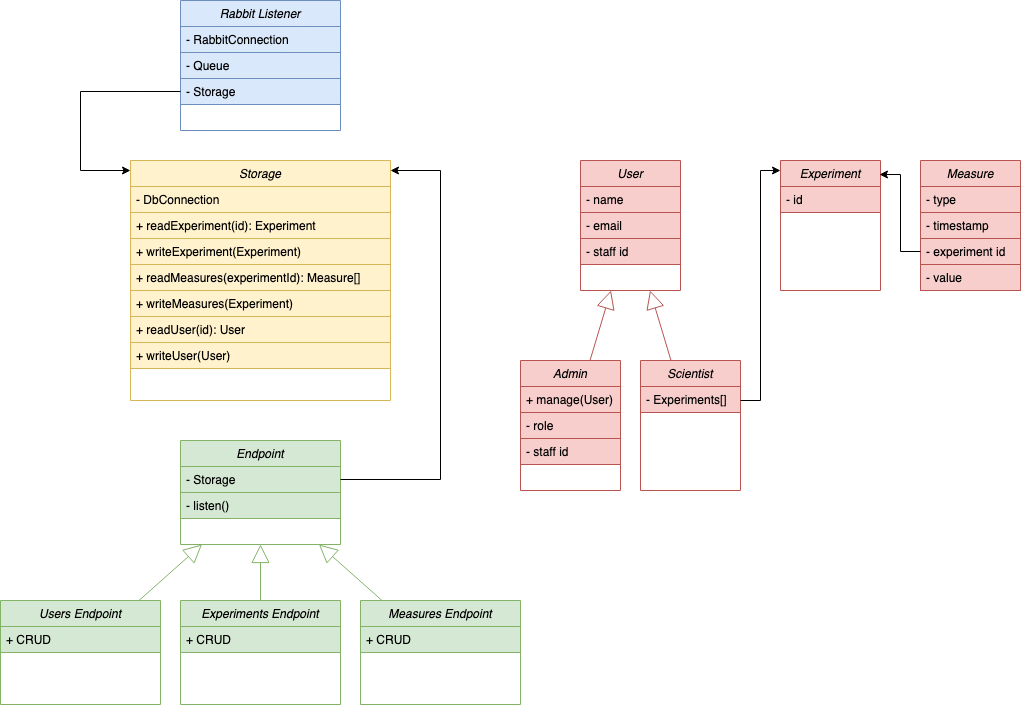

The diagram above was exported from draw.io. Its source (the exported page's mxGraphModel, read from the mxfile embedded in the PNG):
<mxGraphModel dx="955" dy="1751" grid="1" gridSize="10" guides="1" tooltips="1" connect="1" arrows="1" fold="1" page="1" pageScale="1" pageWidth="850" pageHeight="1100" math="0" shadow="0">
  <root>
    <mxCell id="0" />
    <mxCell id="1" parent="0" />
    <mxCell id="VyI-kf1VShHt_ipZjSZP-1" value="Rabbit Listener" style="swimlane;fontStyle=2;align=center;verticalAlign=top;childLayout=stackLayout;horizontal=1;startSize=26;horizontalStack=0;resizeParent=1;resizeLast=0;collapsible=1;marginBottom=0;rounded=0;shadow=0;strokeWidth=1;fillColor=#dae8fc;strokeColor=#6c8ebf;" vertex="1" parent="1">
      <mxGeometry x="300" y="-40" width="160" height="130" as="geometry">
        <mxRectangle x="230" y="140" width="160" height="26" as="alternateBounds" />
      </mxGeometry>
    </mxCell>
    <mxCell id="VyI-kf1VShHt_ipZjSZP-2" value="- RabbitConnection" style="text;align=left;verticalAlign=top;spacingLeft=4;spacingRight=4;overflow=hidden;rotatable=0;points=[[0,0.5],[1,0.5]];portConstraint=eastwest;fillColor=#dae8fc;strokeColor=#6c8ebf;" vertex="1" parent="VyI-kf1VShHt_ipZjSZP-1">
      <mxGeometry y="26" width="160" height="26" as="geometry" />
    </mxCell>
    <mxCell id="VyI-kf1VShHt_ipZjSZP-3" value="- Queue" style="text;align=left;verticalAlign=top;spacingLeft=4;spacingRight=4;overflow=hidden;rotatable=0;points=[[0,0.5],[1,0.5]];portConstraint=eastwest;rounded=0;shadow=0;html=0;fillColor=#dae8fc;strokeColor=#6c8ebf;" vertex="1" parent="VyI-kf1VShHt_ipZjSZP-1">
      <mxGeometry y="52" width="160" height="26" as="geometry" />
    </mxCell>
    <mxCell id="VyI-kf1VShHt_ipZjSZP-4" value="- Storage" style="text;align=left;verticalAlign=top;spacingLeft=4;spacingRight=4;overflow=hidden;rotatable=0;points=[[0,0.5],[1,0.5]];portConstraint=eastwest;rounded=0;shadow=0;html=0;fillColor=#dae8fc;strokeColor=#6c8ebf;" vertex="1" parent="VyI-kf1VShHt_ipZjSZP-1">
      <mxGeometry y="78" width="160" height="26" as="geometry" />
    </mxCell>
    <mxCell id="VyI-kf1VShHt_ipZjSZP-5" value="Storage" style="swimlane;fontStyle=2;align=center;verticalAlign=top;childLayout=stackLayout;horizontal=1;startSize=26;horizontalStack=0;resizeParent=1;resizeLast=0;collapsible=1;marginBottom=0;rounded=0;shadow=0;strokeWidth=1;fillColor=#fff2cc;strokeColor=#d6b656;" vertex="1" parent="1">
      <mxGeometry x="250" y="120" width="260" height="240" as="geometry">
        <mxRectangle x="230" y="140" width="160" height="26" as="alternateBounds" />
      </mxGeometry>
    </mxCell>
    <mxCell id="VyI-kf1VShHt_ipZjSZP-6" value="- DbConnection" style="text;align=left;verticalAlign=top;spacingLeft=4;spacingRight=4;overflow=hidden;rotatable=0;points=[[0,0.5],[1,0.5]];portConstraint=eastwest;fillColor=#fff2cc;strokeColor=#d6b656;" vertex="1" parent="VyI-kf1VShHt_ipZjSZP-5">
      <mxGeometry y="26" width="260" height="26" as="geometry" />
    </mxCell>
    <mxCell id="VyI-kf1VShHt_ipZjSZP-7" value="+ readExperiment(id): Experiment" style="text;align=left;verticalAlign=top;spacingLeft=4;spacingRight=4;overflow=hidden;rotatable=0;points=[[0,0.5],[1,0.5]];portConstraint=eastwest;fillColor=#fff2cc;strokeColor=#d6b656;" vertex="1" parent="VyI-kf1VShHt_ipZjSZP-5">
      <mxGeometry y="52" width="260" height="26" as="geometry" />
    </mxCell>
    <mxCell id="VyI-kf1VShHt_ipZjSZP-8" value="+ writeExperiment(Experiment)" style="text;align=left;verticalAlign=top;spacingLeft=4;spacingRight=4;overflow=hidden;rotatable=0;points=[[0,0.5],[1,0.5]];portConstraint=eastwest;fillColor=#fff2cc;strokeColor=#d6b656;" vertex="1" parent="VyI-kf1VShHt_ipZjSZP-5">
      <mxGeometry y="78" width="260" height="26" as="geometry" />
    </mxCell>
    <mxCell id="VyI-kf1VShHt_ipZjSZP-9" value="+ readMeasures(experimentId): Measure[]" style="text;align=left;verticalAlign=top;spacingLeft=4;spacingRight=4;overflow=hidden;rotatable=0;points=[[0,0.5],[1,0.5]];portConstraint=eastwest;fillColor=#fff2cc;strokeColor=#d6b656;" vertex="1" parent="VyI-kf1VShHt_ipZjSZP-5">
      <mxGeometry y="104" width="260" height="26" as="geometry" />
    </mxCell>
    <mxCell id="VyI-kf1VShHt_ipZjSZP-10" value="+ writeMeasures(Experiment)" style="text;align=left;verticalAlign=top;spacingLeft=4;spacingRight=4;overflow=hidden;rotatable=0;points=[[0,0.5],[1,0.5]];portConstraint=eastwest;fillColor=#fff2cc;strokeColor=#d6b656;" vertex="1" parent="VyI-kf1VShHt_ipZjSZP-5">
      <mxGeometry y="130" width="260" height="26" as="geometry" />
    </mxCell>
    <mxCell id="VyI-kf1VShHt_ipZjSZP-11" value="+ readUser(id): User" style="text;align=left;verticalAlign=top;spacingLeft=4;spacingRight=4;overflow=hidden;rotatable=0;points=[[0,0.5],[1,0.5]];portConstraint=eastwest;fillColor=#fff2cc;strokeColor=#d6b656;" vertex="1" parent="VyI-kf1VShHt_ipZjSZP-5">
      <mxGeometry y="156" width="260" height="26" as="geometry" />
    </mxCell>
    <mxCell id="VyI-kf1VShHt_ipZjSZP-12" value="+ writeUser(User)" style="text;align=left;verticalAlign=top;spacingLeft=4;spacingRight=4;overflow=hidden;rotatable=0;points=[[0,0.5],[1,0.5]];portConstraint=eastwest;fillColor=#fff2cc;strokeColor=#d6b656;" vertex="1" parent="VyI-kf1VShHt_ipZjSZP-5">
      <mxGeometry y="182" width="260" height="26" as="geometry" />
    </mxCell>
    <mxCell id="VyI-kf1VShHt_ipZjSZP-13" value="User" style="swimlane;fontStyle=2;align=center;verticalAlign=top;childLayout=stackLayout;horizontal=1;startSize=26;horizontalStack=0;resizeParent=1;resizeLast=0;collapsible=1;marginBottom=0;rounded=0;shadow=0;strokeWidth=1;fillColor=#f8cecc;strokeColor=#b85450;" vertex="1" parent="1">
      <mxGeometry x="700" y="120" width="100" height="130" as="geometry">
        <mxRectangle x="230" y="140" width="160" height="26" as="alternateBounds" />
      </mxGeometry>
    </mxCell>
    <mxCell id="VyI-kf1VShHt_ipZjSZP-14" value="- name" style="text;align=left;verticalAlign=top;spacingLeft=4;spacingRight=4;overflow=hidden;rotatable=0;points=[[0,0.5],[1,0.5]];portConstraint=eastwest;fillColor=#f8cecc;strokeColor=#b85450;" vertex="1" parent="VyI-kf1VShHt_ipZjSZP-13">
      <mxGeometry y="26" width="100" height="26" as="geometry" />
    </mxCell>
    <mxCell id="VyI-kf1VShHt_ipZjSZP-15" value="- email" style="text;align=left;verticalAlign=top;spacingLeft=4;spacingRight=4;overflow=hidden;rotatable=0;points=[[0,0.5],[1,0.5]];portConstraint=eastwest;fillColor=#f8cecc;strokeColor=#b85450;" vertex="1" parent="VyI-kf1VShHt_ipZjSZP-13">
      <mxGeometry y="52" width="100" height="26" as="geometry" />
    </mxCell>
    <mxCell id="VyI-kf1VShHt_ipZjSZP-16" value="- staff id" style="text;align=left;verticalAlign=top;spacingLeft=4;spacingRight=4;overflow=hidden;rotatable=0;points=[[0,0.5],[1,0.5]];portConstraint=eastwest;fillColor=#f8cecc;strokeColor=#b85450;" vertex="1" parent="VyI-kf1VShHt_ipZjSZP-13">
      <mxGeometry y="78" width="100" height="26" as="geometry" />
    </mxCell>
    <mxCell id="VyI-kf1VShHt_ipZjSZP-17" style="edgeStyle=orthogonalEdgeStyle;rounded=0;orthogonalLoop=1;jettySize=auto;html=1;exitX=0;exitY=0.5;exitDx=0;exitDy=0;" edge="1" parent="1" source="VyI-kf1VShHt_ipZjSZP-4" target="VyI-kf1VShHt_ipZjSZP-5">
      <mxGeometry relative="1" as="geometry">
        <Array as="points">
          <mxPoint x="200" y="51" />
          <mxPoint x="200" y="130" />
        </Array>
      </mxGeometry>
    </mxCell>
    <mxCell id="VyI-kf1VShHt_ipZjSZP-18" value="Experiment" style="swimlane;fontStyle=2;align=center;verticalAlign=top;childLayout=stackLayout;horizontal=1;startSize=26;horizontalStack=0;resizeParent=1;resizeLast=0;collapsible=1;marginBottom=0;rounded=0;shadow=0;strokeWidth=1;fillColor=#f8cecc;strokeColor=#b85450;" vertex="1" parent="1">
      <mxGeometry x="900" y="120" width="100" height="130" as="geometry">
        <mxRectangle x="230" y="140" width="160" height="26" as="alternateBounds" />
      </mxGeometry>
    </mxCell>
    <mxCell id="VyI-kf1VShHt_ipZjSZP-19" value="- id" style="text;align=left;verticalAlign=top;spacingLeft=4;spacingRight=4;overflow=hidden;rotatable=0;points=[[0,0.5],[1,0.5]];portConstraint=eastwest;fillColor=#f8cecc;strokeColor=#b85450;" vertex="1" parent="VyI-kf1VShHt_ipZjSZP-18">
      <mxGeometry y="26" width="100" height="26" as="geometry" />
    </mxCell>
    <mxCell id="VyI-kf1VShHt_ipZjSZP-20" value="Measure" style="swimlane;fontStyle=2;align=center;verticalAlign=top;childLayout=stackLayout;horizontal=1;startSize=26;horizontalStack=0;resizeParent=1;resizeLast=0;collapsible=1;marginBottom=0;rounded=0;shadow=0;strokeWidth=1;fillColor=#f8cecc;strokeColor=#b85450;" vertex="1" parent="1">
      <mxGeometry x="1040" y="120" width="100" height="130" as="geometry">
        <mxRectangle x="230" y="140" width="160" height="26" as="alternateBounds" />
      </mxGeometry>
    </mxCell>
    <mxCell id="VyI-kf1VShHt_ipZjSZP-21" value="- type" style="text;align=left;verticalAlign=top;spacingLeft=4;spacingRight=4;overflow=hidden;rotatable=0;points=[[0,0.5],[1,0.5]];portConstraint=eastwest;fillColor=#f8cecc;strokeColor=#b85450;" vertex="1" parent="VyI-kf1VShHt_ipZjSZP-20">
      <mxGeometry y="26" width="100" height="26" as="geometry" />
    </mxCell>
    <mxCell id="VyI-kf1VShHt_ipZjSZP-22" value="- timestamp" style="text;align=left;verticalAlign=top;spacingLeft=4;spacingRight=4;overflow=hidden;rotatable=0;points=[[0,0.5],[1,0.5]];portConstraint=eastwest;fillColor=#f8cecc;strokeColor=#b85450;" vertex="1" parent="VyI-kf1VShHt_ipZjSZP-20">
      <mxGeometry y="52" width="100" height="26" as="geometry" />
    </mxCell>
    <mxCell id="VyI-kf1VShHt_ipZjSZP-23" value="- experiment id" style="text;align=left;verticalAlign=top;spacingLeft=4;spacingRight=4;overflow=hidden;rotatable=0;points=[[0,0.5],[1,0.5]];portConstraint=eastwest;fillColor=#f8cecc;strokeColor=#b85450;" vertex="1" parent="VyI-kf1VShHt_ipZjSZP-20">
      <mxGeometry y="78" width="100" height="26" as="geometry" />
    </mxCell>
    <mxCell id="VyI-kf1VShHt_ipZjSZP-24" value="- value" style="text;align=left;verticalAlign=top;spacingLeft=4;spacingRight=4;overflow=hidden;rotatable=0;points=[[0,0.5],[1,0.5]];portConstraint=eastwest;fillColor=#f8cecc;strokeColor=#b85450;" vertex="1" parent="VyI-kf1VShHt_ipZjSZP-20">
      <mxGeometry y="104" width="100" height="26" as="geometry" />
    </mxCell>
    <mxCell id="VyI-kf1VShHt_ipZjSZP-25" style="edgeStyle=orthogonalEdgeStyle;rounded=0;orthogonalLoop=1;jettySize=auto;html=1;entryX=0.99;entryY=0.108;entryDx=0;entryDy=0;entryPerimeter=0;fillColor=#f8cecc;strokeColor=#000000;" edge="1" parent="1" source="VyI-kf1VShHt_ipZjSZP-23" target="VyI-kf1VShHt_ipZjSZP-18">
      <mxGeometry relative="1" as="geometry" />
    </mxCell>
    <mxCell id="VyI-kf1VShHt_ipZjSZP-26" value="Scientist" style="swimlane;fontStyle=2;align=center;verticalAlign=top;childLayout=stackLayout;horizontal=1;startSize=26;horizontalStack=0;resizeParent=1;resizeLast=0;collapsible=1;marginBottom=0;rounded=0;shadow=0;strokeWidth=1;fillColor=#f8cecc;strokeColor=#b85450;" vertex="1" parent="1">
      <mxGeometry x="760" y="320" width="100" height="130" as="geometry">
        <mxRectangle x="230" y="140" width="160" height="26" as="alternateBounds" />
      </mxGeometry>
    </mxCell>
    <mxCell id="VyI-kf1VShHt_ipZjSZP-27" value="- Experiments[]" style="text;align=left;verticalAlign=top;spacingLeft=4;spacingRight=4;overflow=hidden;rotatable=0;points=[[0,0.5],[1,0.5]];portConstraint=eastwest;fillColor=#f8cecc;strokeColor=#b85450;" vertex="1" parent="VyI-kf1VShHt_ipZjSZP-26">
      <mxGeometry y="26" width="100" height="26" as="geometry" />
    </mxCell>
    <mxCell id="VyI-kf1VShHt_ipZjSZP-28" value="" style="endArrow=block;endSize=16;endFill=0;html=1;rounded=0;strokeColor=#b85450;fillColor=#f8cecc;" edge="1" parent="1" source="VyI-kf1VShHt_ipZjSZP-26" target="VyI-kf1VShHt_ipZjSZP-13">
      <mxGeometry width="160" relative="1" as="geometry">
        <mxPoint x="985" y="370" as="sourcePoint" />
        <mxPoint x="1145" y="370" as="targetPoint" />
      </mxGeometry>
    </mxCell>
    <mxCell id="VyI-kf1VShHt_ipZjSZP-29" value="Admin" style="swimlane;fontStyle=2;align=center;verticalAlign=top;childLayout=stackLayout;horizontal=1;startSize=26;horizontalStack=0;resizeParent=1;resizeLast=0;collapsible=1;marginBottom=0;rounded=0;shadow=0;strokeWidth=1;fillColor=#f8cecc;strokeColor=#b85450;" vertex="1" parent="1">
      <mxGeometry x="640" y="320" width="100" height="130" as="geometry">
        <mxRectangle x="230" y="140" width="160" height="26" as="alternateBounds" />
      </mxGeometry>
    </mxCell>
    <mxCell id="VyI-kf1VShHt_ipZjSZP-30" value="+ manage(User)" style="text;align=left;verticalAlign=top;spacingLeft=4;spacingRight=4;overflow=hidden;rotatable=0;points=[[0,0.5],[1,0.5]];portConstraint=eastwest;fillColor=#f8cecc;strokeColor=#b85450;" vertex="1" parent="VyI-kf1VShHt_ipZjSZP-29">
      <mxGeometry y="26" width="100" height="26" as="geometry" />
    </mxCell>
    <mxCell id="VyI-kf1VShHt_ipZjSZP-31" value="- role" style="text;align=left;verticalAlign=top;spacingLeft=4;spacingRight=4;overflow=hidden;rotatable=0;points=[[0,0.5],[1,0.5]];portConstraint=eastwest;fillColor=#f8cecc;strokeColor=#b85450;" vertex="1" parent="VyI-kf1VShHt_ipZjSZP-29">
      <mxGeometry y="52" width="100" height="26" as="geometry" />
    </mxCell>
    <mxCell id="VyI-kf1VShHt_ipZjSZP-32" value="- staff id" style="text;align=left;verticalAlign=top;spacingLeft=4;spacingRight=4;overflow=hidden;rotatable=0;points=[[0,0.5],[1,0.5]];portConstraint=eastwest;fillColor=#f8cecc;strokeColor=#b85450;" vertex="1" parent="VyI-kf1VShHt_ipZjSZP-29">
      <mxGeometry y="78" width="100" height="26" as="geometry" />
    </mxCell>
    <mxCell id="VyI-kf1VShHt_ipZjSZP-33" value="" style="endArrow=block;endSize=16;endFill=0;html=1;rounded=0;strokeColor=#b85450;fillColor=#f8cecc;" edge="1" parent="1" source="VyI-kf1VShHt_ipZjSZP-29" target="VyI-kf1VShHt_ipZjSZP-13">
      <mxGeometry width="160" relative="1" as="geometry">
        <mxPoint x="719.2105263157894" y="320" as="sourcePoint" />
        <mxPoint x="750.7894736842104" y="260" as="targetPoint" />
      </mxGeometry>
    </mxCell>
    <mxCell id="VyI-kf1VShHt_ipZjSZP-34" style="edgeStyle=orthogonalEdgeStyle;rounded=0;orthogonalLoop=1;jettySize=auto;html=1;strokeColor=#000000;fillColor=#f8cecc;" edge="1" parent="1" source="VyI-kf1VShHt_ipZjSZP-27" target="VyI-kf1VShHt_ipZjSZP-18">
      <mxGeometry relative="1" as="geometry">
        <Array as="points">
          <mxPoint x="880" y="360" />
          <mxPoint x="880" y="130" />
        </Array>
      </mxGeometry>
    </mxCell>
    <mxCell id="VyI-kf1VShHt_ipZjSZP-35" value="Users Endpoint" style="swimlane;fontStyle=2;align=center;verticalAlign=top;childLayout=stackLayout;horizontal=1;startSize=26;horizontalStack=0;resizeParent=1;resizeLast=0;collapsible=1;marginBottom=0;rounded=0;shadow=0;strokeWidth=1;fillColor=#d5e8d4;strokeColor=#82b366;" vertex="1" parent="1">
      <mxGeometry x="120" y="560" width="160" height="104" as="geometry">
        <mxRectangle x="230" y="140" width="160" height="26" as="alternateBounds" />
      </mxGeometry>
    </mxCell>
    <mxCell id="VyI-kf1VShHt_ipZjSZP-36" value="+ CRUD" style="text;align=left;verticalAlign=top;spacingLeft=4;spacingRight=4;overflow=hidden;rotatable=0;points=[[0,0.5],[1,0.5]];portConstraint=eastwest;fillColor=#d5e8d4;strokeColor=#82b366;" vertex="1" parent="VyI-kf1VShHt_ipZjSZP-35">
      <mxGeometry y="26" width="160" height="26" as="geometry" />
    </mxCell>
    <mxCell id="VyI-kf1VShHt_ipZjSZP-37" value="Experiments Endpoint" style="swimlane;fontStyle=2;align=center;verticalAlign=top;childLayout=stackLayout;horizontal=1;startSize=26;horizontalStack=0;resizeParent=1;resizeLast=0;collapsible=1;marginBottom=0;rounded=0;shadow=0;strokeWidth=1;fillColor=#d5e8d4;strokeColor=#82b366;" vertex="1" parent="1">
      <mxGeometry x="300" y="560" width="160" height="104" as="geometry">
        <mxRectangle x="230" y="140" width="160" height="26" as="alternateBounds" />
      </mxGeometry>
    </mxCell>
    <mxCell id="VyI-kf1VShHt_ipZjSZP-38" value="+ CRUD" style="text;align=left;verticalAlign=top;spacingLeft=4;spacingRight=4;overflow=hidden;rotatable=0;points=[[0,0.5],[1,0.5]];portConstraint=eastwest;fillColor=#d5e8d4;strokeColor=#82b366;" vertex="1" parent="VyI-kf1VShHt_ipZjSZP-37">
      <mxGeometry y="26" width="160" height="26" as="geometry" />
    </mxCell>
    <mxCell id="VyI-kf1VShHt_ipZjSZP-39" value="Measures Endpoint" style="swimlane;fontStyle=2;align=center;verticalAlign=top;childLayout=stackLayout;horizontal=1;startSize=26;horizontalStack=0;resizeParent=1;resizeLast=0;collapsible=1;marginBottom=0;rounded=0;shadow=0;strokeWidth=1;fillColor=#d5e8d4;strokeColor=#82b366;" vertex="1" parent="1">
      <mxGeometry x="480" y="560" width="160" height="104" as="geometry">
        <mxRectangle x="230" y="140" width="160" height="26" as="alternateBounds" />
      </mxGeometry>
    </mxCell>
    <mxCell id="VyI-kf1VShHt_ipZjSZP-40" value="+ CRUD" style="text;align=left;verticalAlign=top;spacingLeft=4;spacingRight=4;overflow=hidden;rotatable=0;points=[[0,0.5],[1,0.5]];portConstraint=eastwest;fillColor=#d5e8d4;strokeColor=#82b366;" vertex="1" parent="VyI-kf1VShHt_ipZjSZP-39">
      <mxGeometry y="26" width="160" height="26" as="geometry" />
    </mxCell>
    <mxCell id="VyI-kf1VShHt_ipZjSZP-41" value="Endpoint" style="swimlane;fontStyle=2;align=center;verticalAlign=top;childLayout=stackLayout;horizontal=1;startSize=26;horizontalStack=0;resizeParent=1;resizeLast=0;collapsible=1;marginBottom=0;rounded=0;shadow=0;strokeWidth=1;fillColor=#d5e8d4;strokeColor=#82b366;" vertex="1" parent="1">
      <mxGeometry x="300" y="400" width="160" height="104" as="geometry">
        <mxRectangle x="230" y="140" width="160" height="26" as="alternateBounds" />
      </mxGeometry>
    </mxCell>
    <mxCell id="VyI-kf1VShHt_ipZjSZP-42" value="- Storage" style="text;align=left;verticalAlign=top;spacingLeft=4;spacingRight=4;overflow=hidden;rotatable=0;points=[[0,0.5],[1,0.5]];portConstraint=eastwest;fillColor=#d5e8d4;strokeColor=#82b366;" vertex="1" parent="VyI-kf1VShHt_ipZjSZP-41">
      <mxGeometry y="26" width="160" height="26" as="geometry" />
    </mxCell>
    <mxCell id="VyI-kf1VShHt_ipZjSZP-43" value="- listen()" style="text;align=left;verticalAlign=top;spacingLeft=4;spacingRight=4;overflow=hidden;rotatable=0;points=[[0,0.5],[1,0.5]];portConstraint=eastwest;fillColor=#d5e8d4;strokeColor=#82b366;" vertex="1" parent="VyI-kf1VShHt_ipZjSZP-41">
      <mxGeometry y="52" width="160" height="26" as="geometry" />
    </mxCell>
    <mxCell id="VyI-kf1VShHt_ipZjSZP-44" value="" style="endArrow=block;endSize=16;endFill=0;html=1;rounded=0;strokeColor=#82b366;fillColor=#d5e8d4;" edge="1" parent="1" source="VyI-kf1VShHt_ipZjSZP-35" target="VyI-kf1VShHt_ipZjSZP-41">
      <mxGeometry width="160" relative="1" as="geometry">
        <mxPoint x="-237.25" y="1310" as="sourcePoint" />
        <mxPoint x="-212.75" y="1240" as="targetPoint" />
      </mxGeometry>
    </mxCell>
    <mxCell id="VyI-kf1VShHt_ipZjSZP-45" value="" style="endArrow=block;endSize=16;endFill=0;html=1;rounded=0;strokeColor=#82b366;fillColor=#d5e8d4;" edge="1" parent="1" source="VyI-kf1VShHt_ipZjSZP-37" target="VyI-kf1VShHt_ipZjSZP-41">
      <mxGeometry width="160" relative="1" as="geometry">
        <mxPoint x="-165" y="850" as="sourcePoint" />
        <mxPoint x="-95" y="794" as="targetPoint" />
      </mxGeometry>
    </mxCell>
    <mxCell id="VyI-kf1VShHt_ipZjSZP-46" value="" style="endArrow=block;endSize=16;endFill=0;html=1;rounded=0;strokeColor=#82b366;fillColor=#d5e8d4;" edge="1" parent="1" source="VyI-kf1VShHt_ipZjSZP-39" target="VyI-kf1VShHt_ipZjSZP-41">
      <mxGeometry width="160" relative="1" as="geometry">
        <mxPoint x="-30" y="850" as="sourcePoint" />
        <mxPoint x="-30" y="794" as="targetPoint" />
      </mxGeometry>
    </mxCell>
    <mxCell id="VyI-kf1VShHt_ipZjSZP-47" style="edgeStyle=orthogonalEdgeStyle;rounded=0;orthogonalLoop=1;jettySize=auto;html=1;strokeColor=default;" edge="1" parent="1" source="VyI-kf1VShHt_ipZjSZP-42" target="VyI-kf1VShHt_ipZjSZP-5">
      <mxGeometry relative="1" as="geometry">
        <mxPoint x="550" y="130" as="targetPoint" />
        <Array as="points">
          <mxPoint x="560" y="439" />
          <mxPoint x="560" y="130" />
        </Array>
      </mxGeometry>
    </mxCell>
  </root>
</mxGraphModel>